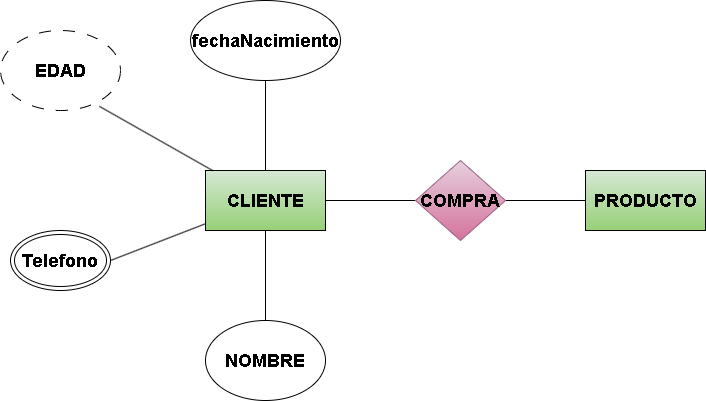

The diagram above was exported from draw.io. Its source (the exported page's mxGraphModel, read from the mxfile embedded in the PNG):
<mxGraphModel dx="251" dy="714" grid="1" gridSize="10" guides="1" tooltips="1" connect="1" arrows="1" fold="1" page="1" pageScale="1" pageWidth="850" pageHeight="1100" math="0" shadow="0">
  <root>
    <mxCell id="0" />
    <mxCell id="1" parent="0" />
    <mxCell id="2" style="edgeStyle=none;html=1;entryX=0;entryY=0.5;entryDx=0;entryDy=0;fontFamily=Helvetica;fontSize=12;fontColor=default;endArrow=none;endFill=0;" edge="1" parent="1" source="6" target="8">
      <mxGeometry relative="1" as="geometry" />
    </mxCell>
    <mxCell id="3" style="edgeStyle=none;html=1;endArrow=none;endFill=0;" edge="1" parent="1" source="6" target="11">
      <mxGeometry relative="1" as="geometry">
        <mxPoint x="385" y="180" as="targetPoint" />
      </mxGeometry>
    </mxCell>
    <mxCell id="4" style="edgeStyle=none;html=1;endArrow=none;endFill=0;" edge="1" parent="1" source="6" target="10">
      <mxGeometry relative="1" as="geometry" />
    </mxCell>
    <mxCell id="5" style="edgeStyle=none;html=1;entryX=1;entryY=0.5;entryDx=0;entryDy=0;endArrow=none;endFill=0;" edge="1" parent="1" source="6" target="12">
      <mxGeometry relative="1" as="geometry" />
    </mxCell>
    <mxCell id="6" value="&lt;span style=&quot;font-size: 18px;&quot;&gt;&lt;b&gt;CLIENTE&lt;/b&gt;&lt;/span&gt;" style="rounded=0;whiteSpace=wrap;html=1;fillColor=#d5e8d4;gradientColor=#97d077;strokeColor=default;" vertex="1" parent="1">
      <mxGeometry x="325" y="260" width="120" height="60" as="geometry" />
    </mxCell>
    <mxCell id="7" style="edgeStyle=none;html=1;fontFamily=Helvetica;fontSize=12;fontColor=default;endArrow=none;endFill=0;" edge="1" parent="1" source="8" target="9">
      <mxGeometry relative="1" as="geometry">
        <mxPoint x="695" y="290" as="targetPoint" />
      </mxGeometry>
    </mxCell>
    <mxCell id="8" value="&lt;span style=&quot;font-size: 18px;&quot;&gt;&lt;b&gt;COMPRA&lt;/b&gt;&lt;/span&gt;" style="rhombus;whiteSpace=wrap;html=1;rounded=0;strokeColor=#996185;align=center;verticalAlign=middle;fontFamily=Helvetica;fontSize=12;fillColor=#e6d0de;gradientColor=#d5739d;" vertex="1" parent="1">
      <mxGeometry x="535" y="250" width="90" height="80" as="geometry" />
    </mxCell>
    <mxCell id="9" value="&lt;span style=&quot;font-size: 18px;&quot;&gt;&lt;b&gt;PRODUCTO&lt;/b&gt;&lt;/span&gt;" style="rounded=0;whiteSpace=wrap;html=1;fillColor=#d5e8d4;gradientColor=#97d077;strokeColor=default;" vertex="1" parent="1">
      <mxGeometry x="705" y="260" width="120" height="60" as="geometry" />
    </mxCell>
    <mxCell id="10" value="&lt;font style=&quot;font-size: 18px;&quot;&gt;&lt;b&gt;NOMBRE&lt;/b&gt;&lt;/font&gt;" style="ellipse;whiteSpace=wrap;html=1;" vertex="1" parent="1">
      <mxGeometry x="325" y="410" width="120" height="80" as="geometry" />
    </mxCell>
    <mxCell id="11" value="&lt;font style=&quot;font-size: 18px;&quot;&gt;&lt;b&gt;fechaNacimiento&lt;/b&gt;&lt;/font&gt;" style="ellipse;whiteSpace=wrap;html=1;" vertex="1" parent="1">
      <mxGeometry x="310" y="90" width="150" height="80" as="geometry" />
    </mxCell>
    <mxCell id="12" value="&lt;font style=&quot;font-size: 18px;&quot;&gt;&lt;b&gt;Telefono&lt;/b&gt;&lt;/font&gt;" style="ellipse;shape=doubleEllipse;whiteSpace=wrap;html=1;" vertex="1" parent="1">
      <mxGeometry x="130" y="320" width="100" height="60" as="geometry" />
    </mxCell>
    <mxCell id="13" value="&lt;font style=&quot;font-size: 18px;&quot;&gt;&lt;b&gt;EDAD&lt;/b&gt;&lt;/font&gt;" style="ellipse;whiteSpace=wrap;html=1;dashed=1;dashPattern=12 12;" vertex="1" parent="1">
      <mxGeometry x="120" y="120" width="120" height="80" as="geometry" />
    </mxCell>
    <mxCell id="14" style="edgeStyle=none;html=1;entryX=0.824;entryY=0.948;entryDx=0;entryDy=0;entryPerimeter=0;endArrow=none;endFill=0;" edge="1" parent="1" source="6" target="13">
      <mxGeometry relative="1" as="geometry" />
    </mxCell>
  </root>
</mxGraphModel>